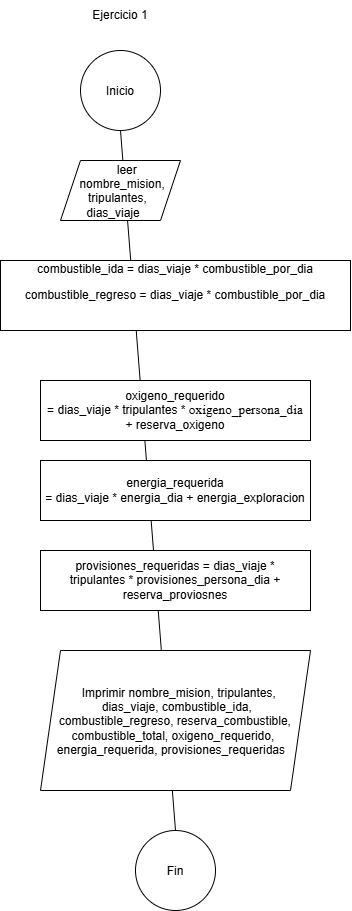

The diagram above was exported from draw.io. Its source (the exported page's mxGraphModel, read from the mxfile embedded in the PNG):
<mxGraphModel dx="793" dy="1410" grid="1" gridSize="10" guides="1" tooltips="1" connect="1" arrows="1" fold="1" page="1" pageScale="1" pageWidth="850" pageHeight="1100" math="0" shadow="0">
  <root>
    <mxCell id="0" />
    <mxCell id="1" parent="0" />
    <mxCell id="azhbYgX_x3T5_K4w8xoJ-11" edge="1" parent="1" source="azhbYgX_x3T5_K4w8xoJ-10" style="endArrow=none;html=1;rounded=0;entryX=0.5;entryY=1;entryDx=0;entryDy=0;exitX=0.5;exitY=0;exitDx=0;exitDy=0;" target="azhbYgX_x3T5_K4w8xoJ-1" value="">
      <mxGeometry height="50" relative="1" width="50" as="geometry">
        <mxPoint x="450" y="150" as="sourcePoint" />
        <mxPoint x="500" y="100" as="targetPoint" />
      </mxGeometry>
    </mxCell>
    <mxCell id="azhbYgX_x3T5_K4w8xoJ-1" parent="1" style="ellipse;whiteSpace=wrap;html=1;shapeInside=1;aspect=fixed;" value="Inicio" vertex="1">
      <mxGeometry height="80" width="80" x="340" y="30" as="geometry" />
    </mxCell>
    <mxCell id="azhbYgX_x3T5_K4w8xoJ-2" parent="1" style="shape=parallelogram;perimeter=parallelogramPerimeter;whiteSpace=wrap;html=1;shapeInside=1;fixedSize=1;" value="leer nombre_mision, tripulantes, dias_viaje" vertex="1">
      <mxGeometry height="60" width="120" x="320" y="140" as="geometry" />
    </mxCell>
    <mxCell id="azhbYgX_x3T5_K4w8xoJ-3" parent="1" style="rounded=0;whiteSpace=wrap;html=1;" value="&lt;p class=&quot;MsoNormal&quot;&gt;&lt;span lang=&quot;ES-CR&quot;&gt;combustible_ida = dias_viaje * combustible_por_dia&lt;/span&gt;&lt;/p&gt;&lt;p class=&quot;MsoNormal&quot;&gt;&lt;span style=&quot;background-color: transparent; color: light-dark(rgb(0, 0, 0), rgb(255, 255, 255));&quot;&gt;combustible_regreso = dias_viaje * combustible_por_dia&lt;/span&gt;&lt;/p&gt;&lt;p class=&quot;MsoNormal&quot;&gt;&lt;br&gt;&lt;/p&gt;" vertex="1">
      <mxGeometry height="70" width="350" x="260" y="240" as="geometry" />
    </mxCell>
    <mxCell id="azhbYgX_x3T5_K4w8xoJ-4" parent="1" style="rounded=0;whiteSpace=wrap;html=1;" value="&lt;p class=&quot;MsoNormal&quot;&gt;&lt;span lang=&quot;PT&quot;&gt;oxigeno_requerido&lt;br/&gt;= dias_viaje * tripulantes * &lt;/span&gt;&lt;span lang=&quot;PT&quot; style=&quot;font-size: 10pt; line-height: 107%; font-family: &amp;quot;Arial Unicode MS&amp;quot;, serif;&quot;&gt;oxigeno_persona_dia&lt;br/&gt;&lt;/span&gt;&lt;span lang=&quot;PT&quot;&gt;+ reserva_oxigeno&lt;/span&gt;&lt;/p&gt;" vertex="1">
      <mxGeometry height="60" width="270" x="300" y="360" as="geometry" />
    </mxCell>
    <mxCell id="azhbYgX_x3T5_K4w8xoJ-5" parent="1" style="rounded=0;whiteSpace=wrap;html=1;" value="&lt;p class=&quot;MsoNormal&quot;&gt;&lt;span lang=&quot;PT&quot;&gt;energia_requerida&lt;br/&gt;= dias_viaje * energia_dia + energia_exploracion&lt;/span&gt;&lt;/p&gt;" vertex="1">
      <mxGeometry height="60" width="270" x="300" y="440" as="geometry" />
    </mxCell>
    <mxCell id="azhbYgX_x3T5_K4w8xoJ-6" parent="1" style="rounded=0;whiteSpace=wrap;html=1;" value="&lt;p class=&quot;MsoNormal&quot;&gt;&lt;span lang=&quot;ES-CR&quot;&gt;provisiones_requeridas = dias_viaje *&lt;br/&gt;tripulantes * provisiones_persona_dia + reserva_proviosnes&lt;/span&gt;&lt;/p&gt;" vertex="1">
      <mxGeometry height="60" width="270" x="300" y="530" as="geometry" />
    </mxCell>
    <mxCell id="azhbYgX_x3T5_K4w8xoJ-8" parent="1" style="shape=parallelogram;perimeter=parallelogramPerimeter;whiteSpace=wrap;html=1;shapeInside=1;fixedSize=1;" value="Imprimir nombre_mision, tripulantes, dias_viaje, combustible_ida, combustible_regreso, reserva_combustible, combustible_total, oxigeno_requerido, energia_requerida, provisiones_requeridas" vertex="1">
      <mxGeometry height="140" width="270" x="300" y="630" as="geometry" />
    </mxCell>
    <mxCell id="azhbYgX_x3T5_K4w8xoJ-10" parent="1" style="ellipse;whiteSpace=wrap;html=1;shapeInside=1;aspect=fixed;" value="Fin" vertex="1">
      <mxGeometry height="80" width="80" x="395" y="810" as="geometry" />
    </mxCell>
    <mxCell id="azhbYgX_x3T5_K4w8xoJ-12" parent="1" style="text;html=1;whiteSpace=wrap;strokeColor=none;fillColor=none;align=center;verticalAlign=middle;rounded=0;" value="Ejercicio 1" vertex="1">
      <mxGeometry height="30" width="60" x="350" y="-20" as="geometry" />
    </mxCell>
  </root>
</mxGraphModel>